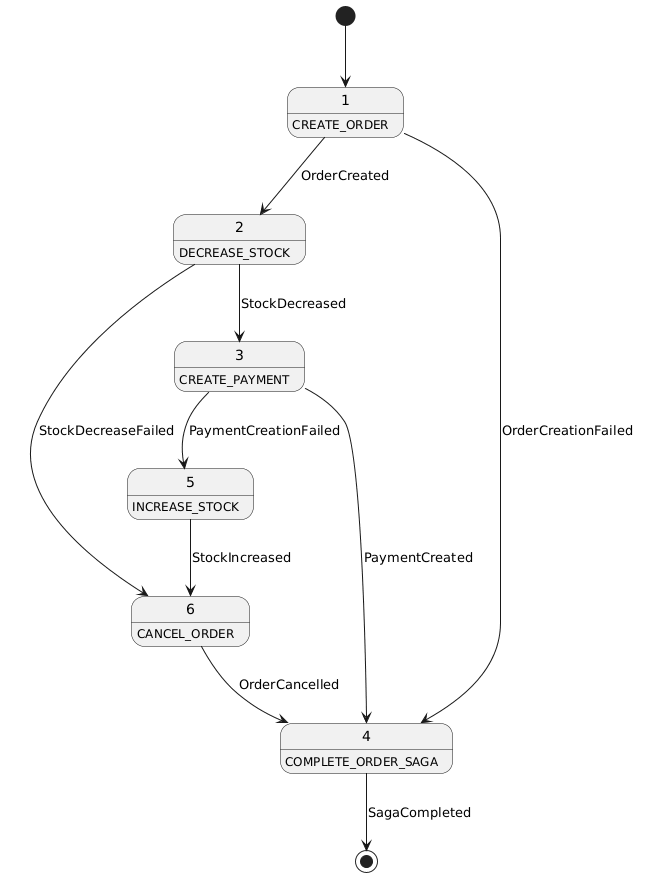

The diagram above was rendered by PlantUML. Its source (embedded in the PNG):
@startuml
1 : CREATE_ORDER
6 : CANCEL_ORDER
2 : DECREASE_STOCK
5 : INCREASE_STOCK
3 : CREATE_PAYMENT
4 : COMPLETE_ORDER_SAGA

[*] --> 1
1 --> 2 : OrderCreated
2 --> 3 : StockDecreased
3 --> 4 : PaymentCreated

3 --> 5  : PaymentCreationFailed
5 --> 6 : StockIncreased
6 --> 4 : OrderCancelled
4 --> [*] : SagaCompleted

2 --> 6 : StockDecreaseFailed
1 --> 4 : OrderCreationFailed
@enduml